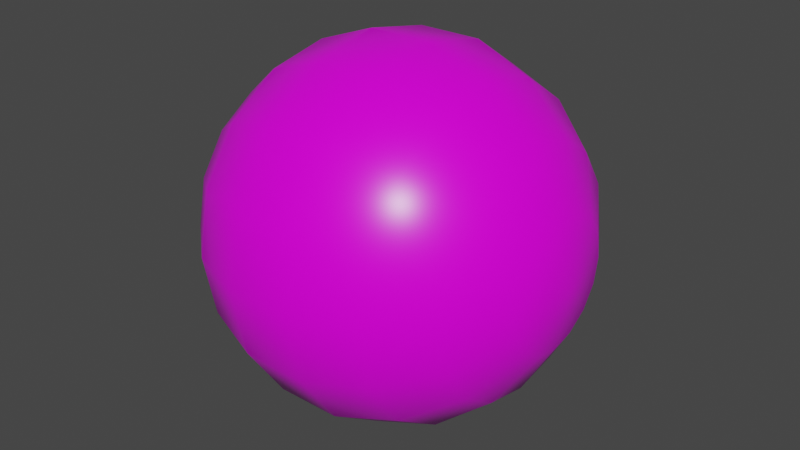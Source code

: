 # Source: Ball_Striped.blend  (saved by Blender 2.90.8; exported with 4.5.12 LTS)
import bpy
from mathutils import Matrix  # noqa: F401  (used for matrix-valued properties, if any)

bpy.ops.wm.read_factory_settings(use_empty=True)
scene = bpy.context.scene
scene.name = 'Scene'

# ---- collections
col_collection = bpy.data.collections.new('Collection'); scene.collection.children.link(col_collection)

# ---- images (referenced by path relative to the original .blend; pixels are not part of the script)
import os
ASSET_DIR = os.environ.get("B2B_ASSET_DIR", "")  # directory of the original .blend (textures are referenced by path, not embedded)
HERE = os.path.dirname(os.path.abspath(__file__))  # packed textures are extracted next to this script under _unpacked/

def load_image(name, relpath, width, height, colorspace="sRGB"):
    """Load a texture the original file referenced (path relative to the .blend, or extracted next to this script)."""
    p = next((c for c in (os.path.join(HERE, relpath), os.path.join(ASSET_DIR, relpath)) if relpath and os.path.exists(c)), "")
    if p:
        img = bpy.data.images.load(p, check_existing=True)
        img.name = name
    else:  # same state as the original file: an image datablock whose file is absent (Cycles renders it pink)
        img = bpy.data.images.new(name, width, height)
        img.source = "FILE"
        img.filepath = "//" + (relpath or name)
    img.colorspace_settings.name = colorspace
    return img
img_ball_striped_d = load_image('Ball Striped D', 'Ball Striped D.png', 1024, 1024, 'sRGB')

# ---- materials (node trees are filled in below, after node groups)
mat_m_ball_striped = bpy.data.materials.new('m_ball_striped')
mat_m_ball_striped.use_transparent_shadow = False

# ---- material node trees
mat_m_ball_striped.use_nodes = True; mat_m_ball_striped.node_tree.nodes.clear()
_N = mat_m_ball_striped.node_tree.nodes; _L = mat_m_ball_striped.node_tree.links
n0 = _N.new('ShaderNodeBsdfPrincipled'); n0.name = 'Principled BSDF'; n0.location = (10, 300)
n0.distribution = 'GGX'
n0.subsurface_method = 'BURLEY'
n0.inputs[2].default_value = 0.3075
n0.inputs[3].default_value = 1.45
n0.inputs[13].default_value = 0.3937
n0.inputs[27].default_value = (0.0, 0.0, 0.0, 1.0)
n0.inputs[28].default_value = 1.0
n1 = _N.new('ShaderNodeOutputMaterial'); n1.name = 'Material Output'; n1.location = (300, 300)
n2 = _N.new('ShaderNodeTexImage'); n2.name = 'Image Texture'; n2.location = (-280, 280)
n2.image = img_ball_striped_d
_L.new(n0.outputs[0], n1.inputs[0])
_L.new(n2.outputs[0], n0.inputs[0])
n1.is_active_output = True

# ---- world
world_world = bpy.data.worlds.new('World'); scene.world = world_world
world_world.use_nodes = True; world_world.node_tree.nodes.clear()
_N = world_world.node_tree.nodes; _L = world_world.node_tree.links
n0 = _N.new('ShaderNodeOutputWorld'); n0.name = 'World Output'; n0.location = (300, 300)
n1 = _N.new('ShaderNodeBackground'); n1.name = 'Background'; n1.location = (10, 300)
n1.inputs[0].default_value = (0.05088, 0.05088, 0.05088, 1.0)
_L.new(n1.outputs[0], n0.inputs[0])
n0.is_active_output = True
world_world.color = (0.05088, 0.05088, 0.05088)
world_world.use_sun_shadow = False
world_world.sun_shadow_jitter_overblur = 0.0

# ---- meshes
me_sphere = bpy.data.meshes.new('Sphere')
me_sphere.from_pydata([(0.08927, 0.03249, -7.451e-09), (0.0475, 0.08227, -3.725e-09), (0.0165, 0.09356, -3.725e-09), (-0.0165, 0.09356, -1.863e-09), (-0.0475, 0.08227, 0.0), (-0.07277, 0.06106, 0.0), (-0.08927, 0.03249, 0.0), (-0.095, 1.434e-08, 0.0), (0.08927, 0.03002, -0.01243), (0.07277, 0.05642, -0.02337), (0.0475, 0.07601, -0.03148), (0.0165, 0.08644, -0.0358), (-0.0165, 0.08644, -0.0358), (-0.0475, 0.07601, -0.03148), (-0.07277, 0.05642, -0.02337), (-0.08927, 0.03002, -0.01243), (0.095, 4.201e-09, 0.0), (0.08927, 0.02298, -0.02298), (0.07277, 0.04318, -0.04318), (0.0475, 0.05818, -0.05818), (0.0165, 0.06615, -0.06615), (-0.0165, 0.06615, -0.06615), (-0.0475, 0.05818, -0.05818), (-0.07277, 0.04318, -0.04318), (-0.08927, 0.02298, -0.02298), (0.08927, 0.01243, -0.03002), (0.07277, 0.02337, -0.05642), (0.0475, 0.03148, -0.07601), (0.0165, 0.0358, -0.08644), (-0.0165, 0.0358, -0.08644), (-0.0475, 0.03148, -0.07601), (-0.07277, 0.02337, -0.05642), (-0.08927, 0.01243, -0.03002), (0.08927, 9.474e-09, -0.03249), (0.07277, 4.817e-09, -0.06106), (0.0475, -7.707e-10, -0.08227), (0.0165, 4.817e-09, -0.09356), (-0.0165, -2.633e-09, -0.09356), (-0.0475, 1.092e-09, -0.08227), (-0.07277, 4.817e-09, -0.06106), (-0.08927, 1.32e-08, -0.03249), (0.08927, -0.01243, -0.03002), (0.07277, -0.02337, -0.05642), (0.0475, -0.03148, -0.07601), (0.0165, -0.0358, -0.08644), (-0.0165, -0.0358, -0.08644), (-0.0475, -0.03148, -0.07601), (-0.07277, -0.02337, -0.05642), (-0.08927, -0.01243, -0.03002), (0.08927, -0.02298, -0.02298), (0.07277, -0.04318, -0.04318), (0.0475, -0.05818, -0.05818), (0.0165, -0.06615, -0.06615), (-0.0165, -0.06615, -0.06615), (-0.0475, -0.05818, -0.05818), (-0.07277, -0.04318, -0.04318), (-0.08927, -0.02298, -0.02298), (0.08927, -0.03002, -0.01243), (0.07277, -0.05642, -0.02337), (0.0475, -0.07601, -0.03148), (0.0165, -0.08644, -0.0358), (-0.0165, -0.08644, -0.0358), (-0.0475, -0.07601, -0.03148), (-0.07277, -0.05642, -0.02337), (-0.08927, -0.03002, -0.01243), (0.08927, -0.03249, 0.0), (0.07277, -0.06106, 1.49e-08), (0.0475, -0.08227, 1.863e-08), (0.0165, -0.09356, 1.304e-08), (-0.0165, -0.09356, 3.353e-08), (-0.0475, -0.08227, 2.235e-08), (-0.07277, -0.06106, 2.235e-08), (-0.08927, -0.03249, 7.451e-09), (0.08927, -0.03002, 0.01243), (0.07277, -0.05642, 0.02337), (0.0475, -0.07601, 0.03148), (0.0165, -0.08644, 0.0358), (-0.0165, -0.08644, 0.0358), (-0.0475, -0.07601, 0.03148), (-0.07277, -0.05642, 0.02337), (-0.08927, -0.03002, 0.01243), (0.08927, -0.02298, 0.02298), (0.07277, -0.04318, 0.04318), (0.0475, -0.05818, 0.05818), (0.0165, -0.06615, 0.06615), (-0.0165, -0.06615, 0.06615), (-0.0475, -0.05818, 0.05818), (-0.07277, -0.04318, 0.04318), (-0.08927, -0.02298, 0.02298), (0.08927, -0.01243, 0.03002), (0.07277, -0.02337, 0.05642), (0.0475, -0.03148, 0.07601), (0.0165, -0.0358, 0.08644), (-0.0165, -0.0358, 0.08644), (-0.0475, -0.03148, 0.07601), (-0.07277, -0.02337, 0.05642), (-0.08927, -0.01243, 0.03002), (0.08927, 2.81e-08, 0.03249), (0.07277, 3.834e-08, 0.06106), (0.0475, 4.393e-08, 0.08227), (0.0165, 3.834e-08, 0.09356), (-0.0165, 5.697e-08, 0.09356), (-0.0475, 4.393e-08, 0.08227), (-0.07277, 3.834e-08, 0.06106), (-0.08927, 2.437e-08, 0.03249), (0.08927, 0.01243, 0.03002), (0.07277, 0.02337, 0.05642), (0.0475, 0.03148, 0.07601), (0.0165, 0.0358, 0.08644), (-0.0165, 0.0358, 0.08644), (-0.0475, 0.03148, 0.07601), (-0.07277, 0.02337, 0.05642), (-0.08927, 0.01243, 0.03002), (0.08927, 0.02298, 0.02298), (0.07277, 0.04318, 0.04318), (0.0475, 0.05818, 0.05818), (0.0165, 0.06615, 0.06615), (-0.0165, 0.06615, 0.06615), (-0.0475, 0.05818, 0.05818), (-0.07277, 0.04318, 0.04318), (-0.08927, 0.02298, 0.02298), (0.08927, 0.03002, 0.01243), (0.07277, 0.05642, 0.02337), (0.0475, 0.07601, 0.03148), (0.0165, 0.08644, 0.0358), (-0.0165, 0.08644, 0.0358), (-0.0475, 0.07601, 0.03148), (-0.07277, 0.05642, 0.02337), (-0.08927, 0.03002, 0.01243), (0.07277, 0.06106, -3.725e-08)], [], [(2, 1, 10, 11), (0, 16, 8), (6, 5, 14, 15), (3, 2, 11, 12), (129, 0, 8, 9), (7, 6, 15), (4, 3, 12, 13), (1, 129, 9, 10), (5, 4, 13, 14), (9, 8, 17, 18), (7, 15, 24), (13, 12, 21, 22), (10, 9, 18, 19), (14, 13, 22, 23), (11, 10, 19, 20), (8, 16, 17), (15, 14, 23, 24), (12, 11, 20, 21), (23, 22, 30, 31), (20, 19, 27, 28), (17, 16, 25), (24, 23, 31, 32), (21, 20, 28, 29), (18, 17, 25, 26), (7, 24, 32), (22, 21, 29, 30), (19, 18, 26, 27), (32, 31, 39, 40), (29, 28, 36, 37), (26, 25, 33, 34), (7, 32, 40), (30, 29, 37, 38), (27, 26, 34, 35), (31, 30, 38, 39), (28, 27, 35, 36), (25, 16, 33), (38, 37, 45, 46), (35, 34, 42, 43), (39, 38, 46, 47), (36, 35, 43, 44), (33, 16, 41), (40, 39, 47, 48), (37, 36, 44, 45), (34, 33, 41, 42), (7, 40, 48), (44, 43, 51, 52), (41, 16, 49), (48, 47, 55, 56), (45, 44, 52, 53), (42, 41, 49, 50), (7, 48, 56), (46, 45, 53, 54), (43, 42, 50, 51), (47, 46, 54, 55), (50, 49, 57, 58), (7, 56, 64), (54, 53, 61, 62), (51, 50, 58, 59), (55, 54, 62, 63), (52, 51, 59, 60), (49, 16, 57), (56, 55, 63, 64), (53, 52, 60, 61), (63, 62, 70, 71), (60, 59, 67, 68), (57, 16, 65), (64, 63, 71, 72), (61, 60, 68, 69), (58, 57, 65, 66), (7, 64, 72), (62, 61, 69, 70), (59, 58, 66, 67), (69, 68, 76, 77), (66, 65, 73, 74), (7, 72, 80), (70, 69, 77, 78), (67, 66, 74, 75), (71, 70, 78, 79), (68, 67, 75, 76), (65, 16, 73), (72, 71, 79, 80), (75, 74, 82, 83), (79, 78, 86, 87), (76, 75, 83, 84), (73, 16, 81), (80, 79, 87, 88), (77, 76, 84, 85), (74, 73, 81, 82), (7, 80, 88), (78, 77, 85, 86), (81, 16, 89), (88, 87, 95, 96), (85, 84, 92, 93), (82, 81, 89, 90), (7, 88, 96), (86, 85, 93, 94), (83, 82, 90, 91), (87, 86, 94, 95), (84, 83, 91, 92), (7, 96, 104), (94, 93, 101, 102), (91, 90, 98, 99), (95, 94, 102, 103), (92, 91, 99, 100), (89, 16, 97), (96, 95, 103, 104), (93, 92, 100, 101), (90, 89, 97, 98), (103, 102, 110, 111), (100, 99, 107, 108), (97, 16, 105), (104, 103, 111, 112), (101, 100, 108, 109), (98, 97, 105, 106), (7, 104, 112), (102, 101, 109, 110), (99, 98, 106, 107), (109, 108, 116, 117), (106, 105, 113, 114), (7, 112, 120), (110, 109, 117, 118), (107, 106, 114, 115), (111, 110, 118, 119), (108, 107, 115, 116), (105, 16, 113), (112, 111, 119, 120), (115, 114, 122, 123), (119, 118, 126, 127), (116, 115, 123, 124), (113, 16, 121), (120, 119, 127, 128), (117, 116, 124, 125), (114, 113, 121, 122), (7, 120, 128), (118, 117, 125, 126), (121, 16, 0), (128, 127, 5, 6), (125, 124, 2, 3), (122, 121, 0, 129), (7, 128, 6), (126, 125, 3, 4), (123, 122, 129, 1), (127, 126, 4, 5), (124, 123, 1, 2)])
me_sphere.polygons.foreach_set('use_smooth', [True] * 144)
_uv = me_sphere.uv_layers.new(name='UVMap')
_uv.uv.foreach_set('vector', [0.75, 0.5556, 0.75, 0.6667, 0.6875, 0.6667, 0.6875, 0.5556, 0.75, 0.8889, 0.7188, 1.0, 0.6875, 0.8889, 0.75, 0.1111, 0.75, 0.2222, 0.6875, 0.2222, 0.6875, 0.1111, 0.75, 0.4444, 0.75, 0.5556, 0.6875, 0.5556, 0.6875, 0.4444, 0.75, 0.7778, 0.75, 0.8889, 0.6875, 0.8889, 0.6875, 0.7778, 0.7188, 0.0, 0.75, 0.1111, 0.6875, 0.1111, 0.75, 0.3333, 0.75, 0.4444, 0.6875, 0.4444, 0.6875, 0.3333, 0.75, 0.6667, 0.75, 0.7778, 0.6875, 0.7778, 0.6875, 0.6667, 0.75, 0.2222, 0.75, 0.3333, 0.6875, 0.3333, 0.6875, 0.2222, 0.6875, 0.7778, 0.6875, 0.8889, 0.625, 0.8889, 0.625, 0.7778, 0.6563, 0.0, 0.6875, 0.1111, 0.625, 0.1111, 0.6875, 0.3333, 0.6875, 0.4444, 0.625, 0.4444, 0.625, 0.3333, 0.6875, 0.6667, 0.6875, 0.7778, 0.625, 0.7778, 0.625, 0.6667, 0.6875, 0.2222, 0.6875, 0.3333, 0.625, 0.3333, 0.625, 0.2222, 0.6875, 0.5556, 0.6875, 0.6667, 0.625, 0.6667, 0.625, 0.5556, 0.6875, 0.8889, 0.6563, 1.0, 0.625, 0.8889, 0.6875, 0.1111, 0.6875, 0.2222, 0.625, 0.2222, 0.625, 0.1111, 0.6875, 0.4444, 0.6875, 0.5556, 0.625, 0.5556, 0.625, 0.4444, 0.625, 0.2222, 0.625, 0.3333, 0.5625, 0.3333, 0.5625, 0.2222, 0.625, 0.5556, 0.625, 0.6667, 0.5625, 0.6667, 0.5625, 0.5556, 0.625, 0.8889, 0.5938, 1.0, 0.5625, 0.8889, 0.625, 0.1111, 0.625, 0.2222, 0.5625, 0.2222, 0.5625, 0.1111, 0.625, 0.4444, 0.625, 0.5556, 0.5625, 0.5556, 0.5625, 0.4444, 0.625, 0.7778, 0.625, 0.8889, 0.5625, 0.8889, 0.5625, 0.7778, 0.5938, 0.0, 0.625, 0.1111, 0.5625, 0.1111, 0.625, 0.3333, 0.625, 0.4444, 0.5625, 0.4444, 0.5625, 0.3333, 0.625, 0.6667, 0.625, 0.7778, 0.5625, 0.7778, 0.5625, 0.6667, 0.5625, 0.1111, 0.5625, 0.2222, 0.5, 0.2222, 0.5, 0.1111, 0.5625, 0.4444, 0.5625, 0.5556, 0.5, 0.5556, 0.5, 0.4444, 0.5625, 0.7778, 0.5625, 0.8889, 0.5, 0.8889, 0.5, 0.7778, 0.5313, 0.0, 0.5625, 0.1111, 0.5, 0.1111, 0.5625, 0.3333, 0.5625, 0.4444, 0.5, 0.4444, 0.5, 0.3333, 0.5625, 0.6667, 0.5625, 0.7778, 0.5, 0.7778, 0.5, 0.6667, 0.5625, 0.2222, 0.5625, 0.3333, 0.5, 0.3333, 0.5, 0.2222, 0.5625, 0.5556, 0.5625, 0.6667, 0.5, 0.6667, 0.5, 0.5556, 0.5625, 0.8889, 0.5313, 1.0, 0.5, 0.8889, 0.5, 0.3333, 0.5, 0.4444, 0.4375, 0.4444, 0.4375, 0.3333, 0.5, 0.6667, 0.5, 0.7778, 0.4375, 0.7778, 0.4375, 0.6667, 0.5, 0.2222, 0.5, 0.3333, 0.4375, 0.3333, 0.4375, 0.2222, 0.5, 0.5556, 0.5, 0.6667, 0.4375, 0.6667, 0.4375, 0.5556, 0.5, 0.8889, 0.4688, 1.0, 0.4375, 0.8889, 0.5, 0.1111, 0.5, 0.2222, 0.4375, 0.2222, 0.4375, 0.1111, 0.5, 0.4444, 0.5, 0.5556, 0.4375, 0.5556, 0.4375, 0.4444, 0.5, 0.7778, 0.5, 0.8889, 0.4375, 0.8889, 0.4375, 0.7778, 0.4688, 0.0, 0.5, 0.1111, 0.4375, 0.1111, 0.4375, 0.5556, 0.4375, 0.6667, 0.375, 0.6667, 0.375, 0.5556, 0.4375, 0.8889, 0.4063, 1.0, 0.375, 0.8889, 0.4375, 0.1111, 0.4375, 0.2222, 0.375, 0.2222, 0.375, 0.1111, 0.4375, 0.4444, 0.4375, 0.5556, 0.375, 0.5556, 0.375, 0.4444, 0.4375, 0.7778, 0.4375, 0.8889, 0.375, 0.8889, 0.375, 0.7778, 0.4063, 0.0, 0.4375, 0.1111, 0.375, 0.1111, 0.4375, 0.3333, 0.4375, 0.4444, 0.375, 0.4444, 0.375, 0.3333, 0.4375, 0.6667, 0.4375, 0.7778, 0.375, 0.7778, 0.375, 0.6667, 0.4375, 0.2222, 0.4375, 0.3333, 0.375, 0.3333, 0.375, 0.2222, 0.375, 0.7778, 0.375, 0.8889, 0.3125, 0.8889, 0.3125, 0.7778, 0.3438, 0.0, 0.375, 0.1111, 0.3125, 0.1111, 0.375, 0.3333, 0.375, 0.4444, 0.3125, 0.4444, 0.3125, 0.3333, 0.375, 0.6667, 0.375, 0.7778, 0.3125, 0.7778, 0.3125, 0.6667, 0.375, 0.2222, 0.375, 0.3333, 0.3125, 0.3333, 0.3125, 0.2222, 0.375, 0.5556, 0.375, 0.6667, 0.3125, 0.6667, 0.3125, 0.5556, 0.375, 0.8889, 0.3438, 1.0, 0.3125, 0.8889, 0.375, 0.1111, 0.375, 0.2222, 0.3125, 0.2222, 0.3125, 0.1111, 0.375, 0.4444, 0.375, 0.5556, 0.3125, 0.5556, 0.3125, 0.4444, 0.3125, 0.2222, 0.3125, 0.3333, 0.25, 0.3333, 0.25, 0.2222, 0.3125, 0.5556, 0.3125, 0.6667, 0.25, 0.6667, 0.25, 0.5556, 0.3125, 0.8889, 0.2812, 1.0, 0.25, 0.8889, 0.3125, 0.1111, 0.3125, 0.2222, 0.25, 0.2222, 0.25, 0.1111, 0.3125, 0.4444, 0.3125, 0.5556, 0.25, 0.5556, 0.25, 0.4444, 0.3125, 0.7778, 0.3125, 0.8889, 0.25, 0.8889, 0.25, 0.7778, 0.2812, 0.0, 0.3125, 0.1111, 0.25, 0.1111, 0.3125, 0.3333, 0.3125, 0.4444, 0.25, 0.4444, 0.25, 0.3333, 0.3125, 0.6667, 0.3125, 0.7778, 0.25, 0.7778, 0.25, 0.6667, 0.25, 0.4444, 0.25, 0.5556, 0.1875, 0.5556, 0.1875, 0.4444, 0.25, 0.7778, 0.25, 0.8889, 0.1875, 0.8889, 0.1875, 0.7778, 0.2187, 0.0, 0.25, 0.1111, 0.1875, 0.1111, 0.25, 0.3333, 0.25, 0.4444, 0.1875, 0.4444, 0.1875, 0.3333, 0.25, 0.6667, 0.25, 0.7778, 0.1875, 0.7778, 0.1875, 0.6667, 0.25, 0.2222, 0.25, 0.3333, 0.1875, 0.3333, 0.1875, 0.2222, 0.25, 0.5556, 0.25, 0.6667, 0.1875, 0.6667, 0.1875, 0.5556, 0.25, 0.8889, 0.2187, 1.0, 0.1875, 0.8889, 0.25, 0.1111, 0.25, 0.2222, 0.1875, 0.2222, 0.1875, 0.1111, 0.1875, 0.6667, 0.1875, 0.7778, 0.125, 0.7778, 0.125, 0.6667, 0.1875, 0.2222, 0.1875, 0.3333, 0.125, 0.3333, 0.125, 0.2222, 0.1875, 0.5556, 0.1875, 0.6667, 0.125, 0.6667, 0.125, 0.5556, 0.1875, 0.8889, 0.1562, 1.0, 0.125, 0.8889, 0.1875, 0.1111, 0.1875, 0.2222, 0.125, 0.2222, 0.125, 0.1111, 0.1875, 0.4444, 0.1875, 0.5556, 0.125, 0.5556, 0.125, 0.4444, 0.1875, 0.7778, 0.1875, 0.8889, 0.125, 0.8889, 0.125, 0.7778, 0.1562, 0.0, 0.1875, 0.1111, 0.125, 0.1111, 0.1875, 0.3333, 0.1875, 0.4444, 0.125, 0.4444, 0.125, 0.3333, 0.125, 0.8889, 0.09375, 1.0, 0.0625, 0.8889, 0.125, 0.1111, 0.125, 0.2222, 0.0625, 0.2222, 0.0625, 0.1111, 0.125, 0.4444, 0.125, 0.5556, 0.0625, 0.5556, 0.0625, 0.4444, 0.125, 0.7778, 0.125, 0.8889, 0.0625, 0.8889, 0.0625, 0.7778, 0.09375, 0.0, 0.125, 0.1111, 0.0625, 0.1111, 0.125, 0.3333, 0.125, 0.4444, 0.0625, 0.4444, 0.0625, 0.3333, 0.125, 0.6667, 0.125, 0.7778, 0.0625, 0.7778, 0.0625, 0.6667, 0.125, 0.2222, 0.125, 0.3333, 0.0625, 0.3333, 0.0625, 0.2222, 0.125, 0.5556, 0.125, 0.6667, 0.0625, 0.6667, 0.0625, 0.5556, 0.03125, 0.0, 0.0625, 0.1111, 0.0, 0.1111, 0.0625, 0.3333, 0.0625, 0.4444, 0.0, 0.4444, 0.0, 0.3333, 0.0625, 0.6667, 0.0625, 0.7778, 0.0, 0.7778, 0.0, 0.6667, 0.0625, 0.2222, 0.0625, 0.3333, 0.0, 0.3333, 0.0, 0.2222, 0.0625, 0.5556, 0.0625, 0.6667, 0.0, 0.6667, 0.0, 0.5556, 0.0625, 0.8889, 0.03125, 1.0, 0.0, 0.8889, 0.0625, 0.1111, 0.0625, 0.2222, 0.0, 0.2222, 0.0, 0.1111, 0.0625, 0.4444, 0.0625, 0.5556, 0.0, 0.5556, 0.0, 0.4444, 0.0625, 0.7778, 0.0625, 0.8889, 0.0, 0.8889, 0.0, 0.7778, 1.0, 0.2222, 1.0, 0.3333, 0.9375, 0.3333, 0.9375, 0.2222, 1.0, 0.5556, 1.0, 0.6667, 0.9375, 0.6667, 0.9375, 0.5556, 1.0, 0.8889, 0.9687, 1.0, 0.9375, 0.8889, 1.0, 0.1111, 1.0, 0.2222, 0.9375, 0.2222, 0.9375, 0.1111, 1.0, 0.4444, 1.0, 0.5556, 0.9375, 0.5556, 0.9375, 0.4444, 1.0, 0.7778, 1.0, 0.8889, 0.9375, 0.8889, 0.9375, 0.7778, 0.9687, 0.0, 1.0, 0.1111, 0.9375, 0.1111, 1.0, 0.3333, 1.0, 0.4444, 0.9375, 0.4444, 0.9375, 0.3333, 1.0, 0.6667, 1.0, 0.7778, 0.9375, 0.7778, 0.9375, 0.6667, 0.9375, 0.4444, 0.9375, 0.5556, 0.875, 0.5556, 0.875, 0.4444, 0.9375, 0.7778, 0.9375, 0.8889, 0.875, 0.8889, 0.875, 0.7778, 0.9062, 0.0, 0.9375, 0.1111, 0.875, 0.1111, 0.9375, 0.3333, 0.9375, 0.4444, 0.875, 0.4444, 0.875, 0.3333, 0.9375, 0.6667, 0.9375, 0.7778, 0.875, 0.7778, 0.875, 0.6667, 0.9375, 0.2222, 0.9375, 0.3333, 0.875, 0.3333, 0.875, 0.2222, 0.9375, 0.5556, 0.9375, 0.6667, 0.875, 0.6667, 0.875, 0.5556, 0.9375, 0.8889, 0.9062, 1.0, 0.875, 0.8889, 0.9375, 0.1111, 0.9375, 0.2222, 0.875, 0.2222, 0.875, 0.1111, 0.875, 0.6667, 0.875, 0.7778, 0.8125, 0.7778, 0.8125, 0.6667, 0.875, 0.2222, 0.875, 0.3333, 0.8125, 0.3333, 0.8125, 0.2222, 0.875, 0.5556, 0.875, 0.6667, 0.8125, 0.6667, 0.8125, 0.5556, 0.875, 0.8889, 0.8437, 1.0, 0.8125, 0.8889, 0.875, 0.1111, 0.875, 0.2222, 0.8125, 0.2222, 0.8125, 0.1111, 0.875, 0.4444, 0.875, 0.5556, 0.8125, 0.5556, 0.8125, 0.4444, 0.875, 0.7778, 0.875, 0.8889, 0.8125, 0.8889, 0.8125, 0.7778, 0.8437, 0.0, 0.875, 0.1111, 0.8125, 0.1111, 0.875, 0.3333, 0.875, 0.4444, 0.8125, 0.4444, 0.8125, 0.3333, 0.8125, 0.8889, 0.7812, 1.0, 0.75, 0.8889, 0.8125, 0.1111, 0.8125, 0.2222, 0.75, 0.2222, 0.75, 0.1111, 0.8125, 0.4444, 0.8125, 0.5556, 0.75, 0.5556, 0.75, 0.4444, 0.8125, 0.7778, 0.8125, 0.8889, 0.75, 0.8889, 0.75, 0.7778, 0.7812, 0.0, 0.8125, 0.1111, 0.75, 0.1111, 0.8125, 0.3333, 0.8125, 0.4444, 0.75, 0.4444, 0.75, 0.3333, 0.8125, 0.6667, 0.8125, 0.7778, 0.75, 0.7778, 0.75, 0.6667, 0.8125, 0.2222, 0.8125, 0.3333, 0.75, 0.3333, 0.75, 0.2222, 0.8125, 0.5556, 0.8125, 0.6667, 0.75, 0.6667, 0.75, 0.5556])
me_sphere.materials.append(mat_m_ball_striped)
me_sphere.use_remesh_fix_poles = True
me_sphere.use_remesh_preserve_attributes = False
me_sphere.use_mirror_vertex_groups = False
me_sphere.use_paint_bone_selection = False
me_sphere.use_paint_mask = True
me_sphere.update()

# ---- objects
ob_sphere = bpy.data.objects.new('Sphere', me_sphere)

# ---- transforms, parenting, visibility, modifiers, constraints
ob_sphere.location = (0.0, 0.0, 0.0)
ob_sphere.lineart.crease_threshold = 0.0

# ---- collection membership
col_collection.objects.link(ob_sphere)

# ---- scene / render settings (as saved in the file)
scene.frame_start = 1; scene.frame_end = 250; scene.frame_set(1)
scene.render.engine = 'BLENDER_EEVEE_NEXT'
scene.cycles.samples = 128
scene.cycles.sampling_pattern = 'TABULATED_SOBOL'
scene.cycles.use_adaptive_sampling = False
scene.cycles.use_light_tree = False
scene.view_settings.view_transform = 'Filmic'
bpy.context.view_layer.update()

# ---- added for rendering (the .blend has no active camera and no usable light): camera, sun
cam_auto = bpy.data.cameras.new('AutoCamera')
cam_auto.lens = 50.0
cam_auto.sensor_width = 36.0
cam_auto.clip_end = 1000.0
ob_auto_camera = bpy.data.objects.new('AutoCamera', cam_auto)
scene.collection.objects.link(ob_auto_camera)
ob_auto_camera.location = (0.301406, -0.361687, 0.241125)
ob_auto_camera.rotation_euler = (1.09748, -7.21219e-08, 0.694738)
scene.camera = ob_auto_camera
light_auto_sun = bpy.data.lights.new('AutoSun', 'SUN')
light_auto_sun.energy = 3.0
light_auto_sun.angle = 0.0523599
ob_auto_sun = bpy.data.objects.new('AutoSun', light_auto_sun)
scene.collection.objects.link(ob_auto_sun)
ob_auto_sun.rotation_euler = (0.872665, 0.174533, 0.523599)
bpy.context.view_layer.update()
